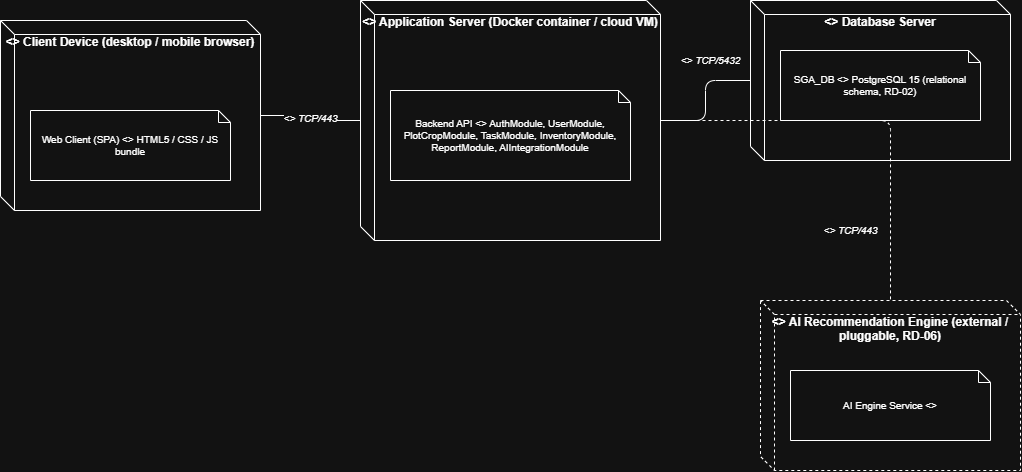

The diagram above was exported from draw.io. Its source (the exported page's mxGraphModel, read from the mxfile embedded in the PNG):
<mxGraphModel dx="1030" dy="626" grid="1" gridSize="10" guides="1" tooltips="1" connect="1" arrows="1" fold="1" page="1" pageScale="1" pageWidth="1120" pageHeight="680" math="0" shadow="0">
  <root>
    <mxCell id="0" />
    <mxCell id="1" parent="0" />
    <mxCell id="client" parent="1" style="shape=cube;whiteSpace=wrap;html=1;fillColor=none;strokeColor=light-dark(#B85450,#FFFFFF);size=14;fontSize=12;fontStyle=1;verticalAlign=top;align=center;spacingTop=8;" value="&lt;&lt;device&gt;&gt; Client Device (desktop / mobile browser)" vertex="1">
      <mxGeometry height="190" width="260" x="40" y="120" as="geometry" />
    </mxCell>
    <mxCell id="art_client" parent="1" style="shape=note;whiteSpace=wrap;html=1;fillColor=none;strokeColor=light-dark(#B85450,#FFFFFF);size=12;fontSize=10;align=center;" value="Web Client (SPA) &lt;&lt;artifact&gt;&gt; HTML5 / CSS / JS bundle" vertex="1">
      <mxGeometry height="70" width="200" x="70" y="210" as="geometry" />
    </mxCell>
    <mxCell id="appserver" parent="1" style="shape=cube;whiteSpace=wrap;html=1;fillColor=none;strokeColor=light-dark(#B85450,#FFFFFF);size=14;fontSize=12;fontStyle=1;verticalAlign=top;align=center;spacingTop=8;" value="&lt;&lt;execution environment&gt;&gt; Application Server (Docker container / cloud VM)" vertex="1">
      <mxGeometry height="240" width="300" x="400" y="100" as="geometry" />
    </mxCell>
    <mxCell id="art_backend" parent="1" style="shape=note;whiteSpace=wrap;html=1;fillColor=none;strokeColor=light-dark(#B85450,#FFFFFF);size=12;fontSize=10;align=center;" value="Backend API &lt;&lt;artifact&gt;&gt; AuthModule, UserModule, PlotCropModule, TaskModule, InventoryModule, ReportModule, AIIntegrationModule" vertex="1">
      <mxGeometry height="90" width="240" x="430" y="190" as="geometry" />
    </mxCell>
    <mxCell id="dbserver" parent="1" style="shape=cube;whiteSpace=wrap;html=1;fillColor=none;strokeColor=light-dark(#B85450,#FFFFFF);size=14;fontSize=12;fontStyle=1;verticalAlign=top;align=center;spacingTop=8;" value="&lt;&lt;device&gt;&gt; Database Server" vertex="1">
      <mxGeometry height="160" width="260" x="790" y="100" as="geometry" />
    </mxCell>
    <mxCell id="art_db" parent="1" style="shape=note;whiteSpace=wrap;html=1;fillColor=none;strokeColor=light-dark(#B85450,#FFFFFF);size=12;fontSize=10;align=center;" value="SGA_DB &lt;&lt;artifact&gt;&gt; PostgreSQL 15 (relational schema, RD-02)" vertex="1">
      <mxGeometry height="70" width="200" x="820" y="150" as="geometry" />
    </mxCell>
    <mxCell id="aiserver" parent="1" style="shape=cube;whiteSpace=wrap;html=1;fillColor=none;strokeColor=light-dark(#B85450,#FFFFFF);dashed=1;size=14;fontSize=12;fontStyle=1;verticalAlign=top;align=center;spacingTop=8;" value="&lt;&lt;device&gt;&gt; AI Recommendation Engine (external / pluggable, RD-06)" vertex="1">
      <mxGeometry height="170" width="260" x="800" y="400" as="geometry" />
    </mxCell>
    <mxCell id="art_ai" parent="1" style="shape=note;whiteSpace=wrap;html=1;fillColor=none;strokeColor=light-dark(#B85450,#FFFFFF);size=12;fontSize=10;align=center;" value="AI Engine Service &lt;&lt;artifact&gt;&gt;" vertex="1">
      <mxGeometry height="70" width="200" x="830" y="470" as="geometry" />
    </mxCell>
    <mxCell id="n1" edge="1" parent="1" source="client" style="html=1;endArrow=none;startArrow=none;fontSize=10;fontStyle=2;edgeStyle=orthogonalEdgeStyle;strokeColor=light-dark(#B85450,#FFFFFF);" target="appserver" value="&lt;&lt;HTTPS&gt;&gt; TCP/443">
      <mxGeometry relative="1" as="geometry" />
    </mxCell>
    <mxCell id="n2" edge="1" parent="1" source="appserver" style="html=1;endArrow=none;startArrow=none;fontSize=10;fontStyle=2;edgeStyle=orthogonalEdgeStyle;strokeColor=light-dark(#B85450,#FFFFFF);" target="dbserver" value="&lt;&lt;JDBC/SQL&gt;&gt; TCP/5432">
      <mxGeometry relative="1" x="0.3846" y="20" as="geometry">
        <mxPoint as="offset" />
      </mxGeometry>
    </mxCell>
    <mxCell id="n3" edge="1" parent="1" source="appserver" style="html=1;endArrow=none;startArrow=none;dashed=1;fontSize=10;fontStyle=2;edgeStyle=orthogonalEdgeStyle;strokeColor=light-dark(#B85450,#FFFFFF);" target="aiserver" value="&lt;&lt;HTTPS/REST&gt;&gt; TCP/443">
      <mxGeometry relative="1" x="0.6586" y="-40" as="geometry">
        <mxPoint as="offset" />
      </mxGeometry>
    </mxCell>
  </root>
</mxGraphModel>